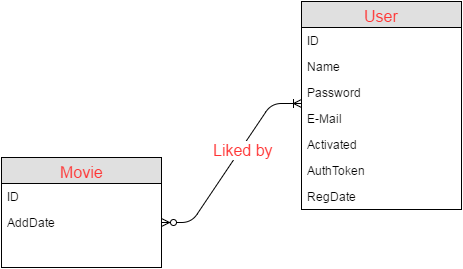

The diagram above was exported from draw.io. Its source (the exported page's mxGraphModel, read from the mxfile embedded in the PNG):
<mxGraphModel dx="1430" dy="720" grid="1" gridSize="10" guides="1" tooltips="1" connect="1" arrows="1" fold="1" page="1" pageScale="1" pageWidth="826" pageHeight="1169" background="#ffffff" math="0" shadow="0">
  <root>
    <mxCell id="0" />
    <mxCell id="1" parent="0" />
    <object label="User" hg="" placeholders="1" id="3">
      <mxCell style="swimlane;html=1;fontStyle=0;childLayout=stackLayout;horizontal=1;startSize=26;fillColor=#e0e0e0;horizontalStack=0;resizeParent=1;resizeLast=0;collapsible=1;marginBottom=0;swimlaneFillColor=#ffffff;align=center;strokeColor=#000000;fontSize=16;fontColor=#FF3333;" vertex="1" parent="1">
        <mxGeometry x="350" y="22" width="160" height="208" as="geometry">
          <mxRectangle x="270" y="240" width="70" height="26" as="alternateBounds" />
        </mxGeometry>
      </mxCell>
    </object>
    <mxCell id="4" value="&lt;div&gt;ID&lt;br&gt;&lt;/div&gt;" style="text;html=1;strokeColor=none;fillColor=none;spacingLeft=4;spacingRight=4;whiteSpace=wrap;overflow=hidden;rotatable=0;points=[[0,0.5],[1,0.5]];portConstraint=eastwest;" vertex="1" parent="3">
      <mxGeometry y="26" width="160" height="26" as="geometry" />
    </mxCell>
    <object label="Name" uztuztu="ztutzu" id="5">
      <mxCell style="text;html=1;strokeColor=none;fillColor=none;spacingLeft=4;spacingRight=4;whiteSpace=wrap;overflow=hidden;rotatable=0;points=[[0,0.5],[1,0.5]];portConstraint=eastwest;" vertex="1" parent="3">
        <mxGeometry y="52" width="160" height="26" as="geometry" />
      </mxCell>
    </object>
    <mxCell id="36" value="&lt;div&gt;Password&lt;/div&gt;" style="text;html=1;strokeColor=none;fillColor=none;spacingLeft=4;spacingRight=4;whiteSpace=wrap;overflow=hidden;rotatable=0;points=[[0,0.5],[1,0.5]];portConstraint=eastwest;" vertex="1" parent="3">
      <mxGeometry y="78" width="160" height="26" as="geometry" />
    </mxCell>
    <mxCell id="37" value="E-Mail&lt;div&gt;&lt;br&gt;&lt;/div&gt;" style="text;html=1;strokeColor=none;fillColor=none;spacingLeft=4;spacingRight=4;whiteSpace=wrap;overflow=hidden;rotatable=0;points=[[0,0.5],[1,0.5]];portConstraint=eastwest;" vertex="1" parent="3">
      <mxGeometry y="104" width="160" height="26" as="geometry" />
    </mxCell>
    <mxCell id="38" value="&lt;div&gt;Activated&lt;/div&gt;" style="text;html=1;strokeColor=none;fillColor=none;spacingLeft=4;spacingRight=4;whiteSpace=wrap;overflow=hidden;rotatable=0;points=[[0,0.5],[1,0.5]];portConstraint=eastwest;" vertex="1" parent="3">
      <mxGeometry y="130" width="160" height="26" as="geometry" />
    </mxCell>
    <mxCell id="39" value="&lt;div&gt;AuthToken&lt;/div&gt;" style="text;html=1;strokeColor=none;fillColor=none;spacingLeft=4;spacingRight=4;whiteSpace=wrap;overflow=hidden;rotatable=0;points=[[0,0.5],[1,0.5]];portConstraint=eastwest;" vertex="1" parent="3">
      <mxGeometry y="156" width="160" height="26" as="geometry" />
    </mxCell>
    <mxCell id="6" value="&lt;div&gt;RegDate&lt;/div&gt;" style="text;html=1;strokeColor=none;fillColor=none;spacingLeft=4;spacingRight=4;whiteSpace=wrap;overflow=hidden;rotatable=0;points=[[0,0.5],[1,0.5]];portConstraint=eastwest;" vertex="1" parent="3">
      <mxGeometry y="182" width="160" height="26" as="geometry" />
    </mxCell>
    <mxCell id="14" value="Movie" style="swimlane;html=1;fontStyle=0;childLayout=stackLayout;horizontal=1;startSize=26;fillColor=#e0e0e0;horizontalStack=0;resizeParent=1;resizeLast=0;collapsible=1;marginBottom=0;swimlaneFillColor=#ffffff;align=center;strokeColor=#000000;fontSize=16;fontColor=#FF3333;" vertex="1" parent="1">
      <mxGeometry x="50" y="178" width="160" height="110" as="geometry" />
    </mxCell>
    <mxCell id="15" value="&lt;div&gt;ID&lt;/div&gt;" style="text;html=1;strokeColor=none;fillColor=none;spacingLeft=4;spacingRight=4;whiteSpace=wrap;overflow=hidden;rotatable=0;points=[[0,0.5],[1,0.5]];portConstraint=eastwest;" vertex="1" parent="14">
      <mxGeometry y="26" width="160" height="26" as="geometry" />
    </mxCell>
    <mxCell id="16" value="&lt;div&gt;AddDate&lt;/div&gt;" style="text;html=1;strokeColor=none;fillColor=none;spacingLeft=4;spacingRight=4;whiteSpace=wrap;overflow=hidden;rotatable=0;points=[[0,0.5],[1,0.5]];portConstraint=eastwest;" vertex="1" parent="14">
      <mxGeometry y="52" width="160" height="26" as="geometry" />
    </mxCell>
    <mxCell id="48" value="" style="edgeStyle=entityRelationEdgeStyle;html=1;endArrow=ERoneToMany;startArrow=ERzeroToMany;fontSize=16;fontColor=#FF3333;entryX=0;entryY=-0.077;entryPerimeter=0;exitX=1;exitY=0.5;" edge="1" parent="1" source="16" target="37">
      <mxGeometry width="100" height="100" relative="1" as="geometry">
        <mxPoint x="210" y="200" as="sourcePoint" />
        <mxPoint x="310" y="100" as="targetPoint" />
      </mxGeometry>
    </mxCell>
    <mxCell id="49" value="Liked by" style="text;html=1;resizable=0;points=[];align=center;verticalAlign=middle;labelBackgroundColor=#ffffff;fontSize=16;fontColor=#FF3333;" vertex="1" connectable="0" parent="48">
      <mxGeometry x="0.175" y="-2" relative="1" as="geometry">
        <mxPoint as="offset" />
      </mxGeometry>
    </mxCell>
  </root>
</mxGraphModel>